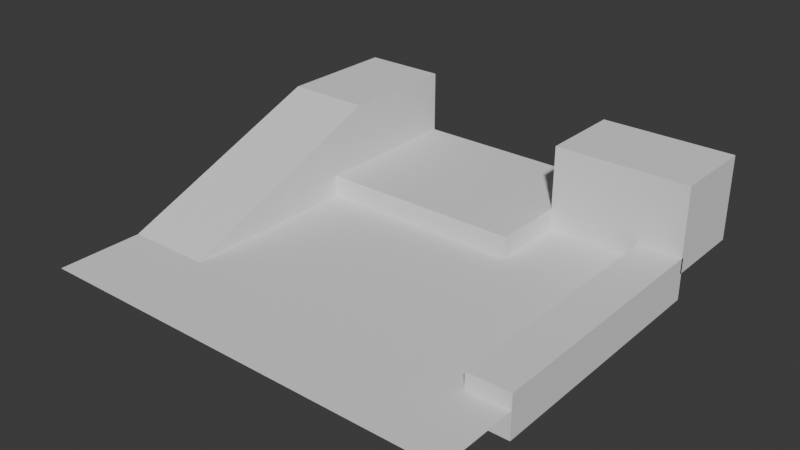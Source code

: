 # Source: room_1_environment.blend  (saved by Blender 4.0.36; exported with 4.5.12 LTS)
import bpy
from mathutils import Matrix  # noqa: F401  (used for matrix-valued properties, if any)

bpy.ops.wm.read_factory_settings(use_empty=True)
scene = bpy.context.scene
scene.name = 'Scene'

# ---- collections
col_collection = bpy.data.collections.new('Collection'); scene.collection.children.link(col_collection)

# ---- world
world_world = bpy.data.worlds.new('World'); scene.world = world_world
world_world.use_nodes = True; world_world.node_tree.nodes.clear()
_N = world_world.node_tree.nodes; _L = world_world.node_tree.links
n0 = _N.new('ShaderNodeOutputWorld'); n0.name = 'World Output'; n0.location = (300, 300)
n1 = _N.new('ShaderNodeBackground'); n1.name = 'Background'; n1.location = (10, 300)
n1.inputs[0].default_value = (0.05088, 0.05088, 0.05088, 1.0)
_L.new(n1.outputs[0], n0.inputs[0])
n0.is_active_output = True
world_world.color = (0.05088, 0.05088, 0.05088)
world_world.use_sun_shadow = False
world_world.sun_shadow_jitter_overblur = 0.0

# ---- meshes
me_cube_001 = bpy.data.meshes.new('Cube.001')
me_cube_001.from_pydata([(-1.0, 2.119, -1.0), (-1.0, 2.119, 1.0), (-1.0, 4.986, -1.0), (-1.0, 4.986, 1.0), (1.0, 2.119, -1.0), (1.0, 2.119, 1.0), (1.0, 4.986, -1.0), (1.0, 4.986, 1.0), (-1.0, -2.986, -1.0), (-1.0, -2.986, -0.9904), (1.0, -2.986, -0.9904), (1.0, -2.986, -1.0)], [], [(0, 1, 3, 2), (2, 3, 7, 6), (6, 7, 5, 4), (1, 0, 8, 9), (2, 6, 4, 0), (7, 3, 1, 5), (11, 10, 9, 8), (0, 4, 11, 8), (5, 1, 9, 10), (4, 5, 10, 11)])
_uv = me_cube_001.uv_layers.new(name='UVMap')
_uv.uv.foreach_set('vector', [0.375, 0.0, 0.625, 0.0, 0.625, 0.25, 0.375, 0.25, 0.375, 0.25, 0.625, 0.25, 0.625, 0.5, 0.375, 0.5, 0.375, 0.5, 0.625, 0.5, 0.625, 0.75, 0.375, 0.75, 0.625, 0.0, 0.375, 0.0, 0.375, 0.0, 0.625, 0.0, 0.125, 0.5, 0.375, 0.5, 0.375, 0.75, 0.125, 0.75, 0.625, 0.5, 0.875, 0.5, 0.875, 0.75, 0.625, 0.75, 0.375, 0.75, 0.625, 0.75, 0.625, 1.0, 0.375, 1.0, 0.125, 0.75, 0.375, 0.75, 0.375, 0.75, 0.125, 0.75, 0.625, 0.75, 0.875, 0.75, 0.875, 0.75, 0.625, 0.75, 0.375, 0.75, 0.625, 0.75, 0.625, 0.75, 0.375, 0.75])
me_cube_001.update()
me_plane = bpy.data.meshes.new('Plane')
me_plane.from_pydata([(-1.0, -1.0, 0.0), (1.0, -1.0, 0.0), (-1.0, 1.0, 0.0), (1.0, 1.0, 0.0)], [], [(0, 1, 3, 2)])
_uv = me_plane.uv_layers.new(name='UVMap')
_uv.uv.foreach_set('vector', [0.0, 0.0, 1.0, 0.0, 1.0, 1.0, 0.0, 1.0])
me_plane.update()
me_cube_002 = bpy.data.meshes.new('Cube.002')
me_cube_002.from_pydata([(-1.0, -1.0, -1.0), (-1.0, -1.0, 1.0), (-1.0, 1.0, -1.0), (-1.0, 1.0, 1.0), (1.608, -1.0, -1.0), (1.608, -1.0, 1.0), (1.608, 1.0, -1.0), (1.608, 1.0, 1.0)], [], [(0, 1, 3, 2), (2, 3, 7, 6), (6, 7, 5, 4), (4, 5, 1, 0), (2, 6, 4, 0), (7, 3, 1, 5)])
_uv = me_cube_002.uv_layers.new(name='UVMap')
_uv.uv.foreach_set('vector', [0.375, 0.0, 0.625, 0.0, 0.625, 0.25, 0.375, 0.25, 0.375, 0.25, 0.625, 0.25, 0.625, 0.5, 0.375, 0.5, 0.375, 0.5, 0.625, 0.5, 0.625, 0.75, 0.375, 0.75, 0.375, 0.75, 0.625, 0.75, 0.625, 1.0, 0.375, 1.0, 0.125, 0.5, 0.375, 0.5, 0.375, 0.75, 0.125, 0.75, 0.625, 0.5, 0.875, 0.5, 0.875, 0.75, 0.625, 0.75])
me_cube_002.update()
me_cube_003 = bpy.data.meshes.new('Cube.003')
me_cube_003.from_pydata([(-2.164, -1.0, -1.0), (-2.164, -1.0, 1.0), (-2.164, 1.0, -1.0), (-2.164, 1.0, 1.0), (1.0, -1.0, -1.0), (1.0, -1.0, 1.0), (1.0, 1.0, -1.0), (1.0, 1.0, 1.0)], [], [(0, 1, 3, 2), (2, 3, 7, 6), (6, 7, 5, 4), (4, 5, 1, 0), (2, 6, 4, 0), (7, 3, 1, 5)])
_uv = me_cube_003.uv_layers.new(name='UVMap')
_uv.uv.foreach_set('vector', [0.375, 0.0, 0.625, 0.0, 0.625, 0.3148, 0.375, 0.3148, 0.375, 0.3148, 0.625, 0.3148, 0.625, 0.5, 0.375, 0.5, 0.375, 0.5, 0.625, 0.5, 0.625, 0.75, 0.375, 0.75, 0.375, 0.75, 0.625, 0.75, 0.625, 0.9352, 0.375, 0.9352, 0.1898, 0.5, 0.375, 0.5, 0.375, 0.75, 0.1898, 0.75, 0.625, 0.5, 0.8102, 0.5, 0.8102, 0.75, 0.625, 0.75])
me_cube_003.update()
me_cube_004 = bpy.data.meshes.new('Cube.004')
me_cube_004.from_pydata([(-1.0, -1.0, -1.0), (-1.0, -1.0, 1.0), (-1.0, 1.0, -1.0), (-1.0, 1.0, 1.0), (1.0, -1.0, -1.0), (1.0, -1.0, 1.0), (1.0, 1.0, -1.0), (1.0, 1.0, 1.0)], [], [(0, 1, 3, 2), (2, 3, 7, 6), (6, 7, 5, 4), (4, 5, 1, 0), (2, 6, 4, 0), (7, 3, 1, 5)])
_uv = me_cube_004.uv_layers.new(name='UVMap')
_uv.uv.foreach_set('vector', [0.375, 0.0, 0.625, 0.0, 0.625, 0.25, 0.375, 0.25, 0.375, 0.25, 0.625, 0.25, 0.625, 0.5, 0.375, 0.5, 0.375, 0.5, 0.625, 0.5, 0.625, 0.75, 0.375, 0.75, 0.375, 0.75, 0.625, 0.75, 0.625, 1.0, 0.375, 1.0, 0.125, 0.5, 0.375, 0.5, 0.375, 0.75, 0.125, 0.75, 0.625, 0.5, 0.875, 0.5, 0.875, 0.75, 0.625, 0.75])
me_cube_004.update()

# ---- objects
ob_ramp = bpy.data.objects.new('Ramp', me_cube_001)
ob_plane = bpy.data.objects.new('Plane', me_plane)
ob_bouncepad = bpy.data.objects.new('BouncePad', me_cube_002)
ob_platform = bpy.data.objects.new('Platform', me_cube_003)
ob_sideblock = bpy.data.objects.new('SideBlock', me_cube_004)

# ---- transforms, parenting, visibility, modifiers, constraints
ob_ramp.location = (-8.0, 0.0, 2.0)
ob_ramp.scale = (2.0, 2.0, 2.0)
ob_plane.location = (0.0, 0.0, 0.0)
ob_plane.scale = (10.0, 10.0, 10.0)
ob_bouncepad.location = (-2.336, 6.25, 0.0)
ob_bouncepad.scale = (3.728, 3.728, 1.0)
ob_platform.location = (8.0, 8.0, 2.0)
ob_platform.scale = (2.0, 2.0, 2.0)
ob_sideblock.location = (9.0, 0.0, -0.2675)
ob_sideblock.scale = (1.0, 6.115, 1.0)

# ---- collection membership
col_collection.objects.link(ob_ramp)
col_collection.objects.link(ob_plane)
col_collection.objects.link(ob_bouncepad)
col_collection.objects.link(ob_platform)
col_collection.objects.link(ob_sideblock)

# ---- scene / render settings (as saved in the file)
scene.frame_start = 1; scene.frame_end = 250; scene.frame_set(1)
scene.render.engine = 'BLENDER_EEVEE_NEXT'
scene.cycles.sampling_pattern = 'TABULATED_SOBOL'
bpy.context.view_layer.update()

# ---- added for rendering (the .blend has no active camera and no usable light): camera, sun
cam_auto = bpy.data.cameras.new('AutoCamera')
cam_auto.lens = 50.0
cam_auto.sensor_width = 36.0
cam_auto.clip_end = 1000.0
ob_auto_camera = bpy.data.objects.new('AutoCamera', cam_auto)
scene.collection.objects.link(ob_auto_camera)
ob_auto_camera.location = (26.6193, -31.9431, 22.6616)
ob_auto_camera.rotation_euler = (1.09748, -7.21219e-08, 0.694738)
scene.camera = ob_auto_camera
light_auto_sun = bpy.data.lights.new('AutoSun', 'SUN')
light_auto_sun.energy = 3.0
light_auto_sun.angle = 0.0523599
ob_auto_sun = bpy.data.objects.new('AutoSun', light_auto_sun)
scene.collection.objects.link(ob_auto_sun)
ob_auto_sun.rotation_euler = (0.872665, 0.174533, 0.523599)
bpy.context.view_layer.update()
